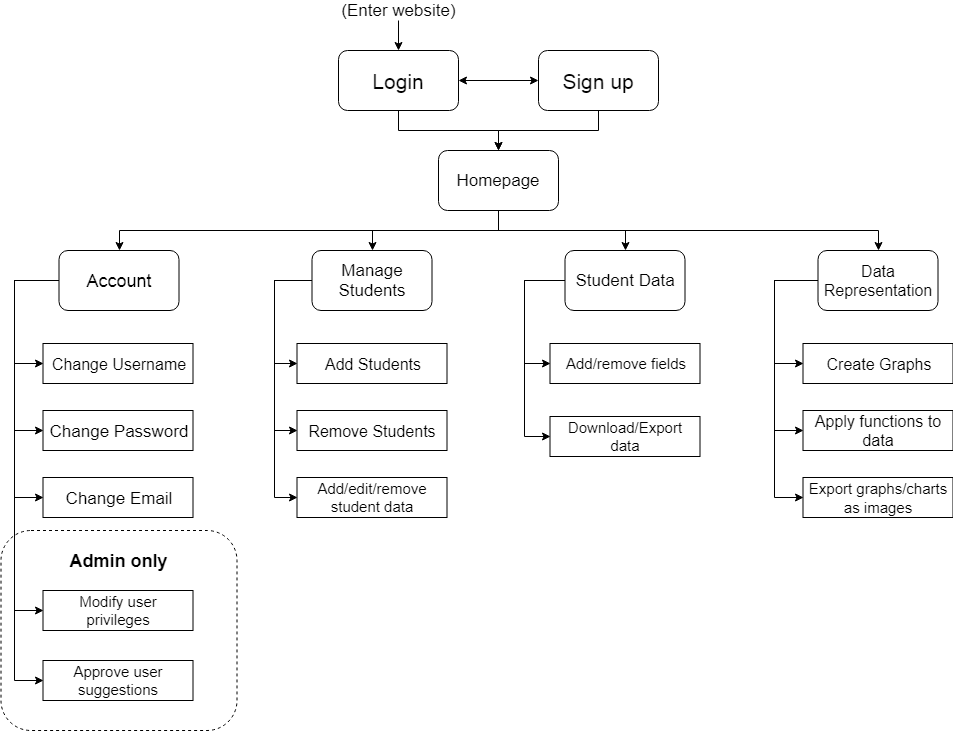

The diagram above was exported from draw.io. Its source (the exported page's mxGraphModel, read from the mxfile embedded in the PNG):
<mxGraphModel dx="1394" dy="764" grid="1" gridSize="10" guides="1" tooltips="1" connect="1" arrows="1" fold="1" page="1" pageScale="1" pageWidth="1169" pageHeight="827" math="0" shadow="0">
  <root>
    <mxCell id="0" />
    <mxCell id="1" parent="0" />
    <mxCell id="mONI2QXiRrPchjwus9r5-35" value="" style="rounded=1;whiteSpace=wrap;html=1;fontSize=15;dashed=1;fillColor=none;" parent="1" vertex="1">
      <mxGeometry x="86.5" y="560" width="236" height="200" as="geometry" />
    </mxCell>
    <mxCell id="mONI2QXiRrPchjwus9r5-3" style="edgeStyle=orthogonalEdgeStyle;rounded=0;orthogonalLoop=1;jettySize=auto;html=1;exitX=1;exitY=0.5;exitDx=0;exitDy=0;entryX=0;entryY=0.5;entryDx=0;entryDy=0;startArrow=classic;startFill=1;" parent="1" source="mONI2QXiRrPchjwus9r5-1" target="mONI2QXiRrPchjwus9r5-2" edge="1">
      <mxGeometry relative="1" as="geometry" />
    </mxCell>
    <mxCell id="mONI2QXiRrPchjwus9r5-7" style="edgeStyle=orthogonalEdgeStyle;rounded=0;orthogonalLoop=1;jettySize=auto;html=1;exitX=0.5;exitY=1;exitDx=0;exitDy=0;entryX=0.5;entryY=0;entryDx=0;entryDy=0;startArrow=none;startFill=0;fontSize=21;" parent="1" source="mONI2QXiRrPchjwus9r5-1" target="mONI2QXiRrPchjwus9r5-6" edge="1">
      <mxGeometry relative="1" as="geometry" />
    </mxCell>
    <mxCell id="mONI2QXiRrPchjwus9r5-1" value="Login" style="rounded=1;whiteSpace=wrap;html=1;fontSize=21;" parent="1" vertex="1">
      <mxGeometry x="424" y="80" width="120" height="60" as="geometry" />
    </mxCell>
    <mxCell id="mONI2QXiRrPchjwus9r5-10" style="edgeStyle=orthogonalEdgeStyle;rounded=0;orthogonalLoop=1;jettySize=auto;html=1;exitX=0.5;exitY=1;exitDx=0;exitDy=0;entryX=0.5;entryY=0;entryDx=0;entryDy=0;startArrow=none;startFill=0;fontSize=21;" parent="1" source="mONI2QXiRrPchjwus9r5-2" target="mONI2QXiRrPchjwus9r5-6" edge="1">
      <mxGeometry relative="1" as="geometry" />
    </mxCell>
    <mxCell id="mONI2QXiRrPchjwus9r5-2" value="Sign up&lt;br style=&quot;font-size: 21px;&quot;&gt;" style="rounded=1;whiteSpace=wrap;html=1;fontSize=21;" parent="1" vertex="1">
      <mxGeometry x="624" y="80" width="120" height="60" as="geometry" />
    </mxCell>
    <mxCell id="mONI2QXiRrPchjwus9r5-5" style="edgeStyle=orthogonalEdgeStyle;rounded=0;orthogonalLoop=1;jettySize=auto;html=1;exitX=0.5;exitY=1;exitDx=0;exitDy=0;entryX=0.5;entryY=0;entryDx=0;entryDy=0;startArrow=none;startFill=0;" parent="1" source="mONI2QXiRrPchjwus9r5-4" target="mONI2QXiRrPchjwus9r5-1" edge="1">
      <mxGeometry relative="1" as="geometry" />
    </mxCell>
    <mxCell id="mONI2QXiRrPchjwus9r5-4" value="&lt;font style=&quot;font-size: 17px&quot;&gt;(Enter website)&lt;/font&gt;" style="text;html=1;strokeColor=none;fillColor=none;align=center;verticalAlign=middle;whiteSpace=wrap;rounded=0;fontSize=17;" parent="1" vertex="1">
      <mxGeometry x="409.5" y="30" width="149" height="20" as="geometry" />
    </mxCell>
    <mxCell id="mONI2QXiRrPchjwus9r5-15" style="edgeStyle=orthogonalEdgeStyle;rounded=0;orthogonalLoop=1;jettySize=auto;html=1;exitX=0.5;exitY=1;exitDx=0;exitDy=0;entryX=0.5;entryY=0;entryDx=0;entryDy=0;startArrow=none;startFill=0;fontSize=18;" parent="1" source="mONI2QXiRrPchjwus9r5-6" target="mONI2QXiRrPchjwus9r5-11" edge="1">
      <mxGeometry relative="1" as="geometry" />
    </mxCell>
    <mxCell id="mONI2QXiRrPchjwus9r5-16" style="edgeStyle=orthogonalEdgeStyle;rounded=0;orthogonalLoop=1;jettySize=auto;html=1;exitX=0.5;exitY=1;exitDx=0;exitDy=0;entryX=0.5;entryY=0;entryDx=0;entryDy=0;startArrow=none;startFill=0;fontSize=18;" parent="1" source="mONI2QXiRrPchjwus9r5-6" target="mONI2QXiRrPchjwus9r5-12" edge="1">
      <mxGeometry relative="1" as="geometry" />
    </mxCell>
    <mxCell id="mONI2QXiRrPchjwus9r5-17" style="edgeStyle=orthogonalEdgeStyle;rounded=0;orthogonalLoop=1;jettySize=auto;html=1;exitX=0.5;exitY=1;exitDx=0;exitDy=0;entryX=0.5;entryY=0;entryDx=0;entryDy=0;startArrow=none;startFill=0;fontSize=18;" parent="1" source="mONI2QXiRrPchjwus9r5-6" target="mONI2QXiRrPchjwus9r5-13" edge="1">
      <mxGeometry relative="1" as="geometry" />
    </mxCell>
    <mxCell id="mONI2QXiRrPchjwus9r5-18" style="edgeStyle=orthogonalEdgeStyle;rounded=0;orthogonalLoop=1;jettySize=auto;html=1;exitX=0.5;exitY=1;exitDx=0;exitDy=0;entryX=0.5;entryY=0;entryDx=0;entryDy=0;startArrow=none;startFill=0;fontSize=18;" parent="1" source="mONI2QXiRrPchjwus9r5-6" target="mONI2QXiRrPchjwus9r5-14" edge="1">
      <mxGeometry relative="1" as="geometry" />
    </mxCell>
    <mxCell id="mONI2QXiRrPchjwus9r5-6" value="Homepage" style="rounded=1;whiteSpace=wrap;html=1;fontSize=17;" parent="1" vertex="1">
      <mxGeometry x="524" y="180" width="120" height="60" as="geometry" />
    </mxCell>
    <mxCell id="mONI2QXiRrPchjwus9r5-21" style="edgeStyle=orthogonalEdgeStyle;rounded=0;orthogonalLoop=1;jettySize=auto;html=1;exitX=0;exitY=0.5;exitDx=0;exitDy=0;entryX=0;entryY=0.5;entryDx=0;entryDy=0;startArrow=none;startFill=0;fontSize=18;" parent="1" source="mONI2QXiRrPchjwus9r5-11" target="mONI2QXiRrPchjwus9r5-19" edge="1">
      <mxGeometry relative="1" as="geometry">
        <Array as="points">
          <mxPoint x="100" y="310" />
          <mxPoint x="100" y="393" />
        </Array>
      </mxGeometry>
    </mxCell>
    <mxCell id="mONI2QXiRrPchjwus9r5-25" style="edgeStyle=orthogonalEdgeStyle;rounded=0;orthogonalLoop=1;jettySize=auto;html=1;exitX=0;exitY=0.5;exitDx=0;exitDy=0;entryX=0;entryY=0.5;entryDx=0;entryDy=0;startArrow=none;startFill=0;fontSize=18;" parent="1" source="mONI2QXiRrPchjwus9r5-11" target="mONI2QXiRrPchjwus9r5-22" edge="1">
      <mxGeometry relative="1" as="geometry">
        <Array as="points">
          <mxPoint x="100" y="310" />
          <mxPoint x="100" y="460" />
        </Array>
      </mxGeometry>
    </mxCell>
    <mxCell id="mONI2QXiRrPchjwus9r5-26" style="edgeStyle=orthogonalEdgeStyle;rounded=0;orthogonalLoop=1;jettySize=auto;html=1;exitX=0;exitY=0.5;exitDx=0;exitDy=0;entryX=0;entryY=0.5;entryDx=0;entryDy=0;startArrow=none;startFill=0;fontSize=18;" parent="1" source="mONI2QXiRrPchjwus9r5-11" target="mONI2QXiRrPchjwus9r5-23" edge="1">
      <mxGeometry relative="1" as="geometry">
        <Array as="points">
          <mxPoint x="100" y="310" />
          <mxPoint x="100" y="527" />
        </Array>
      </mxGeometry>
    </mxCell>
    <mxCell id="mONI2QXiRrPchjwus9r5-32" style="edgeStyle=orthogonalEdgeStyle;rounded=0;orthogonalLoop=1;jettySize=auto;html=1;exitX=0;exitY=0.5;exitDx=0;exitDy=0;entryX=0;entryY=0.5;entryDx=0;entryDy=0;startArrow=none;startFill=0;fontSize=18;" parent="1" source="mONI2QXiRrPchjwus9r5-11" target="mONI2QXiRrPchjwus9r5-24" edge="1">
      <mxGeometry relative="1" as="geometry">
        <Array as="points">
          <mxPoint x="100" y="310" />
          <mxPoint x="100" y="640" />
        </Array>
      </mxGeometry>
    </mxCell>
    <mxCell id="mONI2QXiRrPchjwus9r5-34" style="edgeStyle=orthogonalEdgeStyle;rounded=0;orthogonalLoop=1;jettySize=auto;html=1;exitX=0;exitY=0.5;exitDx=0;exitDy=0;entryX=0;entryY=0.5;entryDx=0;entryDy=0;startArrow=none;startFill=0;fontSize=15;" parent="1" source="mONI2QXiRrPchjwus9r5-11" target="mONI2QXiRrPchjwus9r5-33" edge="1">
      <mxGeometry relative="1" as="geometry">
        <Array as="points">
          <mxPoint x="100" y="310" />
          <mxPoint x="100" y="710" />
        </Array>
      </mxGeometry>
    </mxCell>
    <mxCell id="mONI2QXiRrPchjwus9r5-11" value="Account" style="rounded=1;whiteSpace=wrap;html=1;fontSize=18;" parent="1" vertex="1">
      <mxGeometry x="144.5" y="280" width="120" height="60" as="geometry" />
    </mxCell>
    <mxCell id="Bj34eqg6y1GbJSnyhzcx-6" style="edgeStyle=orthogonalEdgeStyle;rounded=0;orthogonalLoop=1;jettySize=auto;html=1;exitX=0;exitY=0.5;exitDx=0;exitDy=0;entryX=0;entryY=0.5;entryDx=0;entryDy=0;startArrow=none;startFill=0;fontSize=15;" parent="1" source="mONI2QXiRrPchjwus9r5-12" target="Bj34eqg6y1GbJSnyhzcx-1" edge="1">
      <mxGeometry relative="1" as="geometry">
        <Array as="points">
          <mxPoint x="360" y="310" />
          <mxPoint x="360" y="393" />
        </Array>
      </mxGeometry>
    </mxCell>
    <mxCell id="Bj34eqg6y1GbJSnyhzcx-7" style="edgeStyle=orthogonalEdgeStyle;rounded=0;orthogonalLoop=1;jettySize=auto;html=1;exitX=0;exitY=0.5;exitDx=0;exitDy=0;entryX=0;entryY=0.5;entryDx=0;entryDy=0;startArrow=none;startFill=0;fontSize=15;" parent="1" source="mONI2QXiRrPchjwus9r5-12" target="Bj34eqg6y1GbJSnyhzcx-4" edge="1">
      <mxGeometry relative="1" as="geometry">
        <Array as="points">
          <mxPoint x="360" y="310" />
          <mxPoint x="360" y="460" />
        </Array>
      </mxGeometry>
    </mxCell>
    <mxCell id="mB2p77E5OBqKMySgBFqS-4" style="edgeStyle=orthogonalEdgeStyle;rounded=0;orthogonalLoop=1;jettySize=auto;html=1;exitX=0;exitY=0.5;exitDx=0;exitDy=0;entryX=0;entryY=0.5;entryDx=0;entryDy=0;" parent="1" source="mONI2QXiRrPchjwus9r5-12" target="mB2p77E5OBqKMySgBFqS-2" edge="1">
      <mxGeometry relative="1" as="geometry">
        <Array as="points">
          <mxPoint x="360" y="310" />
          <mxPoint x="360" y="527" />
        </Array>
      </mxGeometry>
    </mxCell>
    <mxCell id="mONI2QXiRrPchjwus9r5-12" value="&lt;font style=&quot;font-size: 17px;&quot;&gt;Manage Students&lt;/font&gt;" style="rounded=1;whiteSpace=wrap;html=1;fontSize=17;" parent="1" vertex="1">
      <mxGeometry x="397.5" y="280" width="120" height="60" as="geometry" />
    </mxCell>
    <mxCell id="Bj34eqg6y1GbJSnyhzcx-13" style="edgeStyle=orthogonalEdgeStyle;rounded=0;orthogonalLoop=1;jettySize=auto;html=1;exitX=0;exitY=0.5;exitDx=0;exitDy=0;entryX=0;entryY=0.5;entryDx=0;entryDy=0;startArrow=none;startFill=0;fontSize=15;" parent="1" source="mONI2QXiRrPchjwus9r5-13" target="Bj34eqg6y1GbJSnyhzcx-9" edge="1">
      <mxGeometry relative="1" as="geometry">
        <Array as="points">
          <mxPoint x="610" y="310" />
          <mxPoint x="610" y="393" />
        </Array>
      </mxGeometry>
    </mxCell>
    <mxCell id="Bj34eqg6y1GbJSnyhzcx-15" style="edgeStyle=orthogonalEdgeStyle;rounded=0;orthogonalLoop=1;jettySize=auto;html=1;exitX=0;exitY=0.5;exitDx=0;exitDy=0;entryX=0;entryY=0.5;entryDx=0;entryDy=0;startArrow=none;startFill=0;fontSize=15;" parent="1" source="mONI2QXiRrPchjwus9r5-13" target="Bj34eqg6y1GbJSnyhzcx-12" edge="1">
      <mxGeometry relative="1" as="geometry">
        <Array as="points">
          <mxPoint x="610" y="310" />
          <mxPoint x="610" y="466" />
        </Array>
        <mxPoint x="636" y="527" as="targetPoint" />
      </mxGeometry>
    </mxCell>
    <mxCell id="mONI2QXiRrPchjwus9r5-13" value="&lt;font style=&quot;font-size: 17px;&quot;&gt;Student Data&lt;/font&gt;" style="rounded=1;whiteSpace=wrap;html=1;fontSize=17;" parent="1" vertex="1">
      <mxGeometry x="650.5" y="280" width="120" height="60" as="geometry" />
    </mxCell>
    <mxCell id="Bj34eqg6y1GbJSnyhzcx-21" style="edgeStyle=orthogonalEdgeStyle;rounded=0;orthogonalLoop=1;jettySize=auto;html=1;exitX=0;exitY=0.5;exitDx=0;exitDy=0;entryX=0;entryY=0.5;entryDx=0;entryDy=0;startArrow=none;startFill=0;fontSize=15;" parent="1" source="mONI2QXiRrPchjwus9r5-14" target="Bj34eqg6y1GbJSnyhzcx-18" edge="1">
      <mxGeometry relative="1" as="geometry">
        <Array as="points">
          <mxPoint x="860" y="310" />
          <mxPoint x="860" y="393" />
        </Array>
      </mxGeometry>
    </mxCell>
    <mxCell id="Bj34eqg6y1GbJSnyhzcx-22" style="edgeStyle=orthogonalEdgeStyle;rounded=0;orthogonalLoop=1;jettySize=auto;html=1;exitX=0;exitY=0.5;exitDx=0;exitDy=0;entryX=0;entryY=0.5;entryDx=0;entryDy=0;startArrow=none;startFill=0;fontSize=15;" parent="1" source="mONI2QXiRrPchjwus9r5-14" target="Bj34eqg6y1GbJSnyhzcx-19" edge="1">
      <mxGeometry relative="1" as="geometry">
        <Array as="points">
          <mxPoint x="860" y="310" />
          <mxPoint x="860" y="460" />
        </Array>
      </mxGeometry>
    </mxCell>
    <mxCell id="Bj34eqg6y1GbJSnyhzcx-23" style="edgeStyle=orthogonalEdgeStyle;rounded=0;orthogonalLoop=1;jettySize=auto;html=1;exitX=0;exitY=0.5;exitDx=0;exitDy=0;entryX=0;entryY=0.5;entryDx=0;entryDy=0;startArrow=none;startFill=0;fontSize=15;" parent="1" source="mONI2QXiRrPchjwus9r5-14" target="Bj34eqg6y1GbJSnyhzcx-20" edge="1">
      <mxGeometry relative="1" as="geometry">
        <Array as="points">
          <mxPoint x="860" y="310" />
          <mxPoint x="860" y="527" />
        </Array>
      </mxGeometry>
    </mxCell>
    <mxCell id="mONI2QXiRrPchjwus9r5-14" value="&lt;font style=&quot;font-size: 16px;&quot;&gt;Data Representation&lt;/font&gt;" style="rounded=1;whiteSpace=wrap;html=1;fontSize=16;" parent="1" vertex="1">
      <mxGeometry x="903.5" y="280" width="120" height="60" as="geometry" />
    </mxCell>
    <mxCell id="mONI2QXiRrPchjwus9r5-19" value="&lt;font style=&quot;font-size: 16px;&quot;&gt;Change Username&lt;/font&gt;" style="rounded=0;whiteSpace=wrap;html=1;fontSize=16;spacingLeft=3;spacingRight=3;" parent="1" vertex="1">
      <mxGeometry x="128.5" y="373" width="150" height="40" as="geometry" />
    </mxCell>
    <mxCell id="mONI2QXiRrPchjwus9r5-22" value="&lt;font style=&quot;font-size: 17px&quot;&gt;Change Password&lt;/font&gt;" style="rounded=0;whiteSpace=wrap;html=1;fontSize=18;spacingLeft=3;spacingRight=3;" parent="1" vertex="1">
      <mxGeometry x="128.5" y="440" width="150" height="40" as="geometry" />
    </mxCell>
    <mxCell id="mONI2QXiRrPchjwus9r5-23" value="&lt;font style=&quot;font-size: 17px&quot;&gt;Change Email&lt;/font&gt;" style="rounded=0;whiteSpace=wrap;html=1;fontSize=18;spacingLeft=3;spacingRight=3;" parent="1" vertex="1">
      <mxGeometry x="128.5" y="507" width="150" height="40" as="geometry" />
    </mxCell>
    <mxCell id="mONI2QXiRrPchjwus9r5-24" value="&lt;font style=&quot;font-size: 15px;&quot;&gt;Modify user privileges&lt;/font&gt;" style="rounded=0;whiteSpace=wrap;html=1;fontSize=15;spacingLeft=3;spacingRight=3;" parent="1" vertex="1">
      <mxGeometry x="128.5" y="620" width="150" height="40" as="geometry" />
    </mxCell>
    <mxCell id="mONI2QXiRrPchjwus9r5-31" value="&lt;b&gt;Admin only&lt;/b&gt;" style="text;html=1;strokeColor=none;fillColor=none;align=center;verticalAlign=middle;whiteSpace=wrap;rounded=0;fontSize=18;" parent="1" vertex="1">
      <mxGeometry x="143.5" y="580" width="121" height="20" as="geometry" />
    </mxCell>
    <mxCell id="mONI2QXiRrPchjwus9r5-33" value="Approve user suggestions" style="rounded=0;whiteSpace=wrap;html=1;fontSize=15;spacingLeft=3;spacingRight=3;" parent="1" vertex="1">
      <mxGeometry x="128.5" y="690" width="150" height="40" as="geometry" />
    </mxCell>
    <mxCell id="Bj34eqg6y1GbJSnyhzcx-1" value="Add Students" style="rounded=0;whiteSpace=wrap;html=1;fontSize=16;spacingLeft=3;spacingRight=3;" parent="1" vertex="1">
      <mxGeometry x="382.5" y="373" width="150" height="40" as="geometry" />
    </mxCell>
    <mxCell id="Bj34eqg6y1GbJSnyhzcx-4" value="Remove Students" style="rounded=0;whiteSpace=wrap;html=1;fontSize=16;spacingLeft=3;spacingRight=3;" parent="1" vertex="1">
      <mxGeometry x="382.5" y="440" width="150" height="40" as="geometry" />
    </mxCell>
    <mxCell id="Bj34eqg6y1GbJSnyhzcx-9" value="Add/remove fields" style="rounded=0;whiteSpace=wrap;html=1;fontSize=15;spacingLeft=3;spacingRight=3;" parent="1" vertex="1">
      <mxGeometry x="635.5" y="373" width="150" height="40" as="geometry" />
    </mxCell>
    <mxCell id="Bj34eqg6y1GbJSnyhzcx-12" value="Download/Export data" style="rounded=0;whiteSpace=wrap;html=1;fontSize=15;spacingLeft=3;spacingRight=3;" parent="1" vertex="1">
      <mxGeometry x="635.5" y="446" width="150" height="40" as="geometry" />
    </mxCell>
    <mxCell id="Bj34eqg6y1GbJSnyhzcx-18" value="Create Graphs" style="rounded=0;whiteSpace=wrap;html=1;fontSize=16;spacingLeft=3;spacingRight=3;" parent="1" vertex="1">
      <mxGeometry x="888.5" y="373" width="150" height="40" as="geometry" />
    </mxCell>
    <mxCell id="Bj34eqg6y1GbJSnyhzcx-19" value="Apply functions to data" style="rounded=0;whiteSpace=wrap;html=1;fontSize=16;spacingLeft=3;spacingRight=3;" parent="1" vertex="1">
      <mxGeometry x="888.5" y="440" width="150" height="40" as="geometry" />
    </mxCell>
    <mxCell id="Bj34eqg6y1GbJSnyhzcx-20" value="&lt;font style=&quot;font-size: 15px&quot;&gt;Export graphs/charts as images&lt;/font&gt;" style="rounded=0;whiteSpace=wrap;html=1;fontSize=16;spacingLeft=3;spacingRight=3;" parent="1" vertex="1">
      <mxGeometry x="888.5" y="507" width="150" height="40" as="geometry" />
    </mxCell>
    <mxCell id="mB2p77E5OBqKMySgBFqS-2" value="Add/edit/remove student data" style="rounded=0;whiteSpace=wrap;html=1;fontSize=15;spacingLeft=3;spacingRight=3;" parent="1" vertex="1">
      <mxGeometry x="382.5" y="507" width="150" height="40" as="geometry" />
    </mxCell>
  </root>
</mxGraphModel>